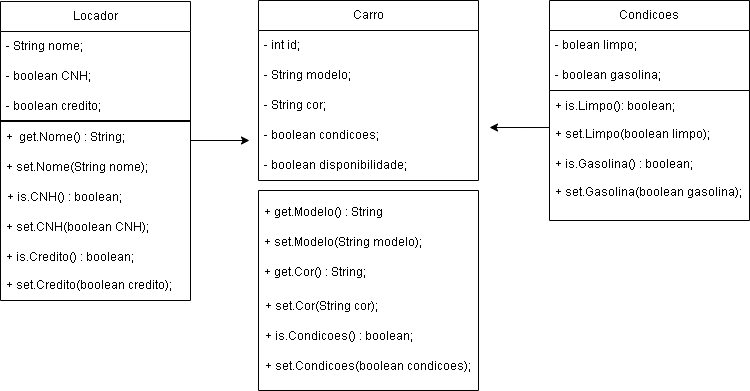

The diagram above was exported from draw.io. Its source (the exported page's mxGraphModel, read from the mxfile embedded in the PNG):
<mxGraphModel dx="1066" dy="404" grid="1" gridSize="10" guides="1" tooltips="1" connect="1" arrows="1" fold="1" page="1" pageScale="1" pageWidth="827" pageHeight="1169" math="0" shadow="0">
  <root>
    <mxCell id="0" />
    <mxCell id="1" parent="0" />
    <mxCell id="luxzoznCQkAJUCG2Ehny-1" value="Condicoes" style="swimlane;fontStyle=0;childLayout=stackLayout;horizontal=1;startSize=30;horizontalStack=0;resizeParent=1;resizeParentMax=0;resizeLast=0;collapsible=1;marginBottom=0;whiteSpace=wrap;html=1;" parent="1" vertex="1">
      <mxGeometry x="590" y="120" width="200" height="90" as="geometry" />
    </mxCell>
    <mxCell id="luxzoznCQkAJUCG2Ehny-3" value="- bolean limpo;" style="text;strokeColor=none;fillColor=none;align=left;verticalAlign=middle;spacingLeft=4;spacingRight=4;overflow=hidden;points=[[0,0.5],[1,0.5]];portConstraint=eastwest;rotatable=0;whiteSpace=wrap;html=1;" parent="luxzoznCQkAJUCG2Ehny-1" vertex="1">
      <mxGeometry y="30" width="200" height="30" as="geometry" />
    </mxCell>
    <mxCell id="luxzoznCQkAJUCG2Ehny-2" value="- boolean gasolina;" style="text;strokeColor=none;fillColor=none;align=left;verticalAlign=middle;spacingLeft=4;spacingRight=4;overflow=hidden;points=[[0,0.5],[1,0.5]];portConstraint=eastwest;rotatable=0;whiteSpace=wrap;html=1;" parent="luxzoznCQkAJUCG2Ehny-1" vertex="1">
      <mxGeometry y="60" width="200" height="30" as="geometry" />
    </mxCell>
    <mxCell id="luxzoznCQkAJUCG2Ehny-13" value="Carro" style="swimlane;fontStyle=0;childLayout=stackLayout;horizontal=1;startSize=30;horizontalStack=0;resizeParent=1;resizeParentMax=0;resizeLast=0;collapsible=1;marginBottom=0;whiteSpace=wrap;html=1;" parent="1" vertex="1">
      <mxGeometry x="299" y="120" width="220" height="180" as="geometry" />
    </mxCell>
    <mxCell id="375FbN0KzZoP2ICeI9tu-2" value="- int id;" style="text;strokeColor=none;fillColor=none;align=left;verticalAlign=middle;spacingLeft=4;spacingRight=4;overflow=hidden;points=[[0,0.5],[1,0.5]];portConstraint=eastwest;rotatable=0;whiteSpace=wrap;html=1;" vertex="1" parent="luxzoznCQkAJUCG2Ehny-13">
      <mxGeometry y="30" width="220" height="30" as="geometry" />
    </mxCell>
    <mxCell id="luxzoznCQkAJUCG2Ehny-14" value="- String modelo;" style="text;strokeColor=none;fillColor=none;align=left;verticalAlign=middle;spacingLeft=4;spacingRight=4;overflow=hidden;points=[[0,0.5],[1,0.5]];portConstraint=eastwest;rotatable=0;whiteSpace=wrap;html=1;" parent="luxzoznCQkAJUCG2Ehny-13" vertex="1">
      <mxGeometry y="60" width="220" height="30" as="geometry" />
    </mxCell>
    <mxCell id="luxzoznCQkAJUCG2Ehny-15" value="- String cor;" style="text;strokeColor=none;fillColor=none;align=left;verticalAlign=middle;spacingLeft=4;spacingRight=4;overflow=hidden;points=[[0,0.5],[1,0.5]];portConstraint=eastwest;rotatable=0;whiteSpace=wrap;html=1;" parent="luxzoznCQkAJUCG2Ehny-13" vertex="1">
      <mxGeometry y="90" width="220" height="30" as="geometry" />
    </mxCell>
    <mxCell id="375FbN0KzZoP2ICeI9tu-1" value="- boolean condicoes;" style="text;strokeColor=none;fillColor=none;align=left;verticalAlign=middle;spacingLeft=4;spacingRight=4;overflow=hidden;points=[[0,0.5],[1,0.5]];portConstraint=eastwest;rotatable=0;whiteSpace=wrap;html=1;" vertex="1" parent="luxzoznCQkAJUCG2Ehny-13">
      <mxGeometry y="120" width="220" height="30" as="geometry" />
    </mxCell>
    <mxCell id="luxzoznCQkAJUCG2Ehny-16" value="- boolean disponibilidade;" style="text;strokeColor=none;fillColor=none;align=left;verticalAlign=middle;spacingLeft=4;spacingRight=4;overflow=hidden;points=[[0,0.5],[1,0.5]];portConstraint=eastwest;rotatable=0;whiteSpace=wrap;html=1;" parent="luxzoznCQkAJUCG2Ehny-13" vertex="1">
      <mxGeometry y="150" width="220" height="30" as="geometry" />
    </mxCell>
    <mxCell id="luxzoznCQkAJUCG2Ehny-17" value="Locador" style="swimlane;fontStyle=0;childLayout=stackLayout;horizontal=1;startSize=30;horizontalStack=0;resizeParent=1;resizeParentMax=0;resizeLast=0;collapsible=1;marginBottom=0;whiteSpace=wrap;html=1;" parent="1" vertex="1">
      <mxGeometry x="41" y="121" width="190" height="120" as="geometry" />
    </mxCell>
    <mxCell id="luxzoznCQkAJUCG2Ehny-18" value="- String nome;&lt;span style=&quot;white-space: pre;&quot;&gt;&#09;&lt;/span&gt;" style="text;strokeColor=none;fillColor=none;align=left;verticalAlign=middle;spacingLeft=4;spacingRight=4;overflow=hidden;points=[[0,0.5],[1,0.5]];portConstraint=eastwest;rotatable=0;whiteSpace=wrap;html=1;" parent="luxzoznCQkAJUCG2Ehny-17" vertex="1">
      <mxGeometry y="30" width="190" height="30" as="geometry" />
    </mxCell>
    <mxCell id="luxzoznCQkAJUCG2Ehny-19" value="- boolean CNH;" style="text;strokeColor=none;fillColor=none;align=left;verticalAlign=middle;spacingLeft=4;spacingRight=4;overflow=hidden;points=[[0,0.5],[1,0.5]];portConstraint=eastwest;rotatable=0;whiteSpace=wrap;html=1;" parent="luxzoznCQkAJUCG2Ehny-17" vertex="1">
      <mxGeometry y="60" width="190" height="30" as="geometry" />
    </mxCell>
    <mxCell id="luxzoznCQkAJUCG2Ehny-20" value="- boolean credito;" style="text;strokeColor=none;fillColor=none;align=left;verticalAlign=middle;spacingLeft=4;spacingRight=4;overflow=hidden;points=[[0,0.5],[1,0.5]];portConstraint=eastwest;rotatable=0;whiteSpace=wrap;html=1;" parent="luxzoznCQkAJUCG2Ehny-17" vertex="1">
      <mxGeometry y="90" width="190" height="30" as="geometry" />
    </mxCell>
    <mxCell id="luxzoznCQkAJUCG2Ehny-23" value="" style="swimlane;startSize=0;" parent="1" vertex="1">
      <mxGeometry x="41" y="240" width="190" height="180" as="geometry" />
    </mxCell>
    <mxCell id="luxzoznCQkAJUCG2Ehny-25" value="+ set.Nome(String nome);" style="text;strokeColor=none;fillColor=none;align=left;verticalAlign=middle;spacingLeft=4;spacingRight=4;overflow=hidden;points=[[0,0.5],[1,0.5]];portConstraint=eastwest;rotatable=0;whiteSpace=wrap;html=1;" parent="luxzoznCQkAJUCG2Ehny-23" vertex="1">
      <mxGeometry y="32" width="190" height="30" as="geometry" />
    </mxCell>
    <mxCell id="luxzoznCQkAJUCG2Ehny-26" value="+ is.CNH() : boolean;" style="text;strokeColor=none;fillColor=none;align=left;verticalAlign=middle;spacingLeft=4;spacingRight=4;overflow=hidden;points=[[0,0.5],[1,0.5]];portConstraint=eastwest;rotatable=0;whiteSpace=wrap;html=1;" parent="luxzoznCQkAJUCG2Ehny-23" vertex="1">
      <mxGeometry x="1" y="62" width="189" height="30" as="geometry" />
    </mxCell>
    <mxCell id="luxzoznCQkAJUCG2Ehny-27" value="+ set.CNH(boolean CNH);" style="text;strokeColor=none;fillColor=none;align=left;verticalAlign=middle;spacingLeft=4;spacingRight=4;overflow=hidden;points=[[0,0.5],[1,0.5]];portConstraint=eastwest;rotatable=0;whiteSpace=wrap;html=1;" parent="luxzoznCQkAJUCG2Ehny-23" vertex="1">
      <mxGeometry y="92" width="190" height="30" as="geometry" />
    </mxCell>
    <mxCell id="luxzoznCQkAJUCG2Ehny-28" value="+ is.Credito() : boolean;" style="text;strokeColor=none;fillColor=none;align=left;verticalAlign=middle;spacingLeft=4;spacingRight=4;overflow=hidden;points=[[0,0.5],[1,0.5]];portConstraint=eastwest;rotatable=0;whiteSpace=wrap;html=1;" parent="luxzoznCQkAJUCG2Ehny-23" vertex="1">
      <mxGeometry y="122" width="190" height="30" as="geometry" />
    </mxCell>
    <mxCell id="luxzoznCQkAJUCG2Ehny-29" value="+ set.Credito(boolean credito);" style="text;strokeColor=none;fillColor=none;align=left;verticalAlign=middle;spacingLeft=4;spacingRight=4;overflow=hidden;points=[[0,0.5],[1,0.5]];portConstraint=eastwest;rotatable=0;whiteSpace=wrap;html=1;" parent="luxzoznCQkAJUCG2Ehny-23" vertex="1">
      <mxGeometry y="150" width="190" height="30" as="geometry" />
    </mxCell>
    <mxCell id="luxzoznCQkAJUCG2Ehny-30" value="+&amp;nbsp; get.Nome() : String;" style="text;strokeColor=none;fillColor=none;align=left;verticalAlign=middle;spacingLeft=4;spacingRight=4;overflow=hidden;points=[[0,0.5],[1,0.5]];portConstraint=eastwest;rotatable=0;whiteSpace=wrap;html=1;" parent="luxzoznCQkAJUCG2Ehny-23" vertex="1">
      <mxGeometry y="2" width="140" height="30" as="geometry" />
    </mxCell>
    <mxCell id="GcmM_1Dpo3LMUMq15wgH-8" value="" style="swimlane;startSize=0;" parent="1" vertex="1">
      <mxGeometry x="590" y="210" width="200" height="130" as="geometry" />
    </mxCell>
    <mxCell id="GcmM_1Dpo3LMUMq15wgH-9" value="+ is.Limpo():&lt;b&gt;&amp;nbsp;&lt;/b&gt;boolean;" style="text;strokeColor=none;fillColor=none;align=left;verticalAlign=middle;spacingLeft=4;spacingRight=4;overflow=hidden;points=[[0,0.5],[1,0.5]];portConstraint=eastwest;rotatable=0;whiteSpace=wrap;html=1;" parent="GcmM_1Dpo3LMUMq15wgH-8" vertex="1">
      <mxGeometry y="1" width="200" height="30" as="geometry" />
    </mxCell>
    <mxCell id="GcmM_1Dpo3LMUMq15wgH-10" value="+ set.Limpo(boolean limpo);" style="text;strokeColor=none;fillColor=none;align=left;verticalAlign=middle;spacingLeft=4;spacingRight=4;overflow=hidden;points=[[0,0.5],[1,0.5]];portConstraint=eastwest;rotatable=0;whiteSpace=wrap;html=1;" parent="GcmM_1Dpo3LMUMq15wgH-8" vertex="1">
      <mxGeometry y="29" width="200" height="30" as="geometry" />
    </mxCell>
    <mxCell id="GcmM_1Dpo3LMUMq15wgH-11" value="+ is.Gasolina() : boolean;" style="text;strokeColor=none;fillColor=none;align=left;verticalAlign=middle;spacingLeft=4;spacingRight=4;overflow=hidden;points=[[0,0.5],[1,0.5]];portConstraint=eastwest;rotatable=0;whiteSpace=wrap;html=1;" parent="GcmM_1Dpo3LMUMq15wgH-8" vertex="1">
      <mxGeometry y="59" width="200" height="30" as="geometry" />
    </mxCell>
    <mxCell id="GcmM_1Dpo3LMUMq15wgH-12" value="+ set.Gasolina(boolean gasolina);" style="text;strokeColor=none;fillColor=none;align=left;verticalAlign=middle;spacingLeft=4;spacingRight=4;overflow=hidden;points=[[0,0.5],[1,0.5]];portConstraint=eastwest;rotatable=0;whiteSpace=wrap;html=1;" parent="GcmM_1Dpo3LMUMq15wgH-8" vertex="1">
      <mxGeometry y="87" width="200" height="30" as="geometry" />
    </mxCell>
    <mxCell id="GcmM_1Dpo3LMUMq15wgH-14" value="" style="swimlane;startSize=0;" parent="1" vertex="1">
      <mxGeometry x="299" y="310" width="220" height="200" as="geometry" />
    </mxCell>
    <mxCell id="GcmM_1Dpo3LMUMq15wgH-16" value="+ get.Modelo() : String" style="text;strokeColor=none;fillColor=none;align=left;verticalAlign=middle;spacingLeft=4;spacingRight=4;overflow=hidden;points=[[0,0.5],[1,0.5]];portConstraint=eastwest;rotatable=0;whiteSpace=wrap;html=1;" parent="1" vertex="1">
      <mxGeometry x="299" y="317" width="200" height="30" as="geometry" />
    </mxCell>
    <mxCell id="GcmM_1Dpo3LMUMq15wgH-17" value="+ set.Modelo(String modelo);" style="text;strokeColor=none;fillColor=none;align=left;verticalAlign=middle;spacingLeft=4;spacingRight=4;overflow=hidden;points=[[0,0.5],[1,0.5]];portConstraint=eastwest;rotatable=0;whiteSpace=wrap;html=1;" parent="1" vertex="1">
      <mxGeometry x="299" y="347" width="200" height="30" as="geometry" />
    </mxCell>
    <mxCell id="GcmM_1Dpo3LMUMq15wgH-18" value="+ get.Cor() : String;" style="text;strokeColor=none;fillColor=none;align=left;verticalAlign=middle;spacingLeft=4;spacingRight=4;overflow=hidden;points=[[0,0.5],[1,0.5]];portConstraint=eastwest;rotatable=0;whiteSpace=wrap;html=1;" parent="1" vertex="1">
      <mxGeometry x="299" y="377" width="200" height="30" as="geometry" />
    </mxCell>
    <mxCell id="GcmM_1Dpo3LMUMq15wgH-19" value="+ set.Cor(String cor);" style="text;strokeColor=none;fillColor=none;align=left;verticalAlign=middle;spacingLeft=4;spacingRight=4;overflow=hidden;points=[[0,0.5],[1,0.5]];portConstraint=eastwest;rotatable=0;whiteSpace=wrap;html=1;" parent="1" vertex="1">
      <mxGeometry x="300" y="411" width="200" height="30" as="geometry" />
    </mxCell>
    <mxCell id="GcmM_1Dpo3LMUMq15wgH-20" value="+ is.Condicoes() : boolean;" style="text;strokeColor=none;fillColor=none;align=left;verticalAlign=middle;spacingLeft=4;spacingRight=4;overflow=hidden;points=[[0,0.5],[1,0.5]];portConstraint=eastwest;rotatable=0;whiteSpace=wrap;html=1;" parent="1" vertex="1">
      <mxGeometry x="300" y="441" width="200" height="30" as="geometry" />
    </mxCell>
    <mxCell id="GcmM_1Dpo3LMUMq15wgH-21" value="+ set.Condicoes(boolean condicoes);" style="text;strokeColor=none;fillColor=none;align=left;verticalAlign=middle;spacingLeft=4;spacingRight=4;overflow=hidden;points=[[0,0.5],[1,0.5]];portConstraint=eastwest;rotatable=0;whiteSpace=wrap;html=1;" parent="1" vertex="1">
      <mxGeometry x="300" y="471" width="219" height="30" as="geometry" />
    </mxCell>
    <mxCell id="GcmM_1Dpo3LMUMq15wgH-22" value="" style="endArrow=classic;html=1;rounded=0;" parent="1" edge="1">
      <mxGeometry width="50" height="50" relative="1" as="geometry">
        <mxPoint x="231" y="260" as="sourcePoint" />
        <mxPoint x="290" y="260" as="targetPoint" />
      </mxGeometry>
    </mxCell>
    <mxCell id="GcmM_1Dpo3LMUMq15wgH-23" value="" style="endArrow=classic;html=1;rounded=0;exitX=0;exitY=0.267;exitDx=0;exitDy=0;exitPerimeter=0;" parent="1" source="GcmM_1Dpo3LMUMq15wgH-10" edge="1">
      <mxGeometry width="50" height="50" relative="1" as="geometry">
        <mxPoint x="580" y="250" as="sourcePoint" />
        <mxPoint x="530" y="247" as="targetPoint" />
      </mxGeometry>
    </mxCell>
  </root>
</mxGraphModel>